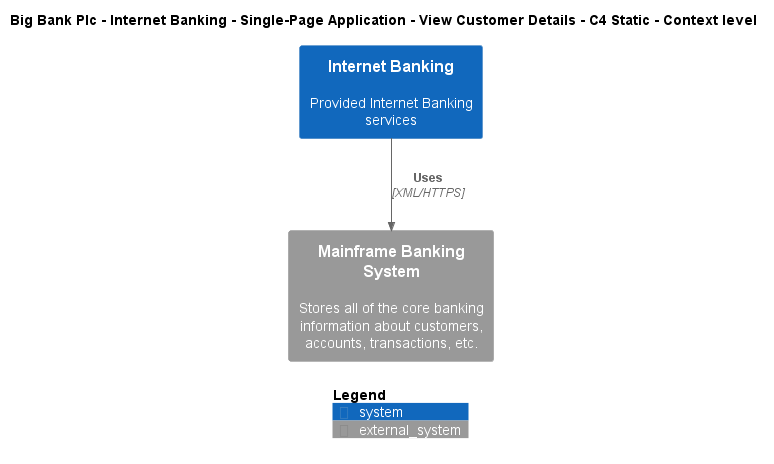

The diagram above was rendered by PlantUML. Its source (embedded in the PNG):
@startuml
!include ..\..\..\..\..\..\..\.c4s\C4_Context.puml

AddElementTag("c4interflow:lifecycle:new", $bgColor=green, $fontColor=#ffffff, $borderColor=green, $shadowing="False")
AddElementTag("c4interflow:lifecycle:changed", $bgColor=orange, $fontColor=#ffffff, $borderColor=orange, $shadowing="False")
AddElementTag("c4interflow:lifecycle:removed", $bgColor=red, $fontColor=#ffffff, $borderColor=red, $shadowing="False")

AddRelTag("c4interflow:lifecycle:new", $textColor=green, $lineColor=green)
AddRelTag("c4interflow:lifecycle:changed", $textColor=orange, $lineColor=orange)
AddRelTag("c4interflow:lifecycle:removed", $textColor=red, $lineColor=red)

SHOW_PERSON_PORTRAIT()
LAYOUT_TOP_DOWN()

skinparam linetype polyline

title Big Bank Plc - Internet Banking - Single-Page Application - View Customer Details - C4 Static - Context level

System(BigBankPlc.SoftwareSystems.InternetBanking, "Internet Banking", "Provided Internet Banking services")
System_Ext(BigBankPlc.SoftwareSystems.MainframeBankingSystem, "Mainframe Banking System", "Stores all of the core banking information about customers, accounts, transactions, etc.")

Rel(BigBankPlc.SoftwareSystems.InternetBanking, BigBankPlc.SoftwareSystems.MainframeBankingSystem, "Uses", "XML/HTTPS", $tags="protocol:xml/https")


SHOW_LEGEND()
@enduml